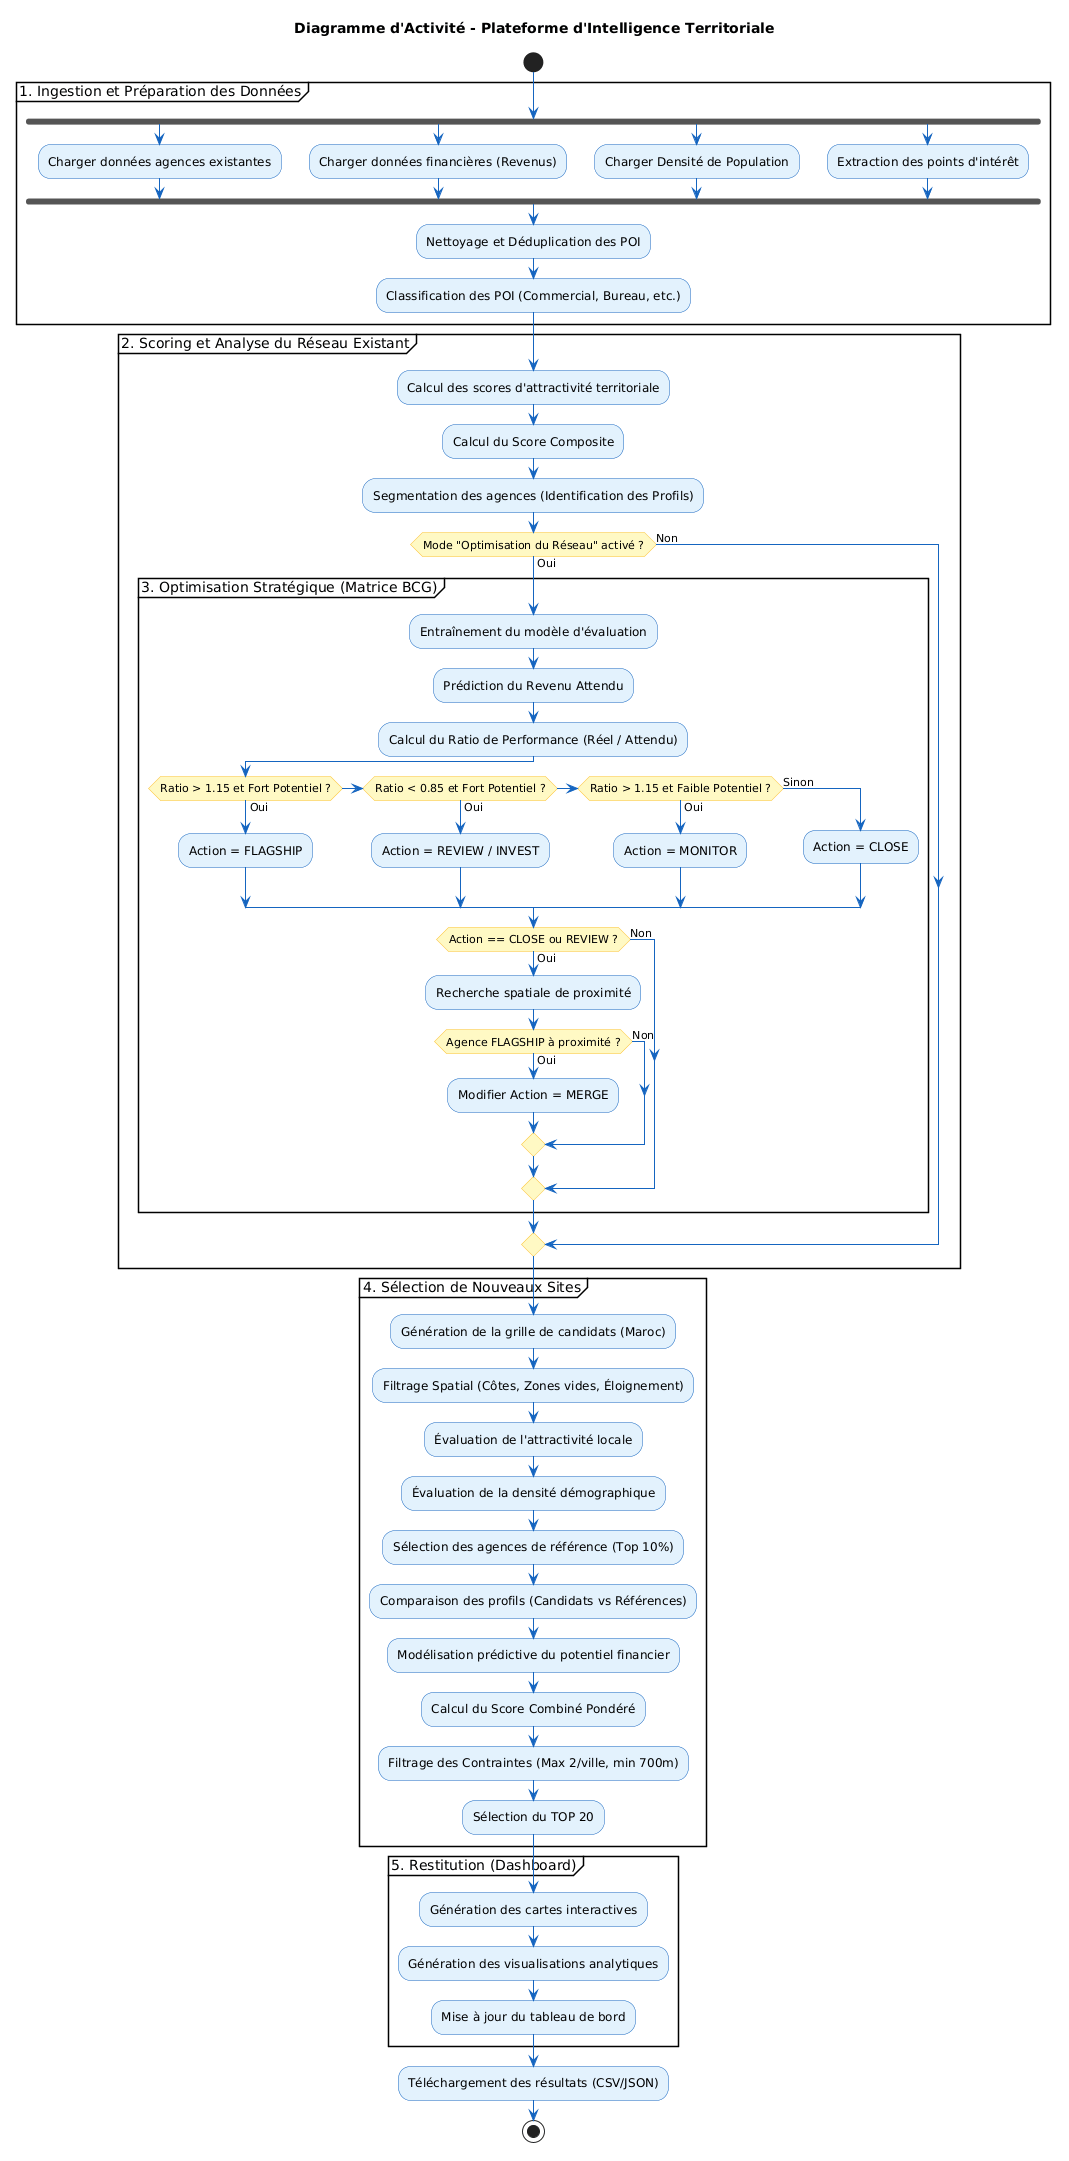

The diagram above was rendered by PlantUML. Its source (embedded in the PNG):
@startuml
skinparam backgroundColor #FFFFFF
skinparam ActivityBackgroundColor #E3F2FD
skinparam ActivityBorderColor #1565C0
skinparam ActivityDiamondBackgroundColor #FFF9C4
skinparam ActivityDiamondBorderColor #FBC02D
skinparam ArrowColor #1565C0

title Diagramme d'Activité - Plateforme d'Intelligence Territoriale

start

partition "1. Ingestion et Préparation des Données" {
    fork
        :Charger données agences existantes;
    fork again
        :Charger données financières (Revenus);
    fork again
        :Charger Densité de Population;
    fork again
        :Extraction des points d'intérêt;
    end fork
    
    :Nettoyage et Déduplication des POI;
    :Classification des POI (Commercial, Bureau, etc.);
}

partition "2. Scoring et Analyse du Réseau Existant" {
    :Calcul des scores d'attractivité territoriale;
    :Calcul du Score Composite;
    :Segmentation des agences (Identification des Profils);
    
    if (Mode "Optimisation du Réseau" activé ?) then (Oui)
        partition "3. Optimisation Stratégique (Matrice BCG)" {
            :Entraînement du modèle d'évaluation;
            :Prédiction du Revenu Attendu;
            :Calcul du Ratio de Performance (Réel / Attendu);
            
            if (Ratio > 1.15 et Fort Potentiel ?) then (Oui)
                :Action = FLAGSHIP;
            elseif (Ratio < 0.85 et Fort Potentiel ?) then (Oui)
                :Action = REVIEW / INVEST;
            elseif (Ratio > 1.15 et Faible Potentiel ?) then (Oui)
                :Action = MONITOR;
            else (Sinon)
                :Action = CLOSE;
            endif
            
            if (Action == CLOSE ou REVIEW ?) then (Oui)
                :Recherche spatiale de proximité;
                if (Agence FLAGSHIP à proximité ?) then (Oui)
                    :Modifier Action = MERGE;
                else (Non)
                endif
            else (Non)
            endif
        }
    else (Non)
    endif
}

partition "4. Sélection de Nouveaux Sites" {
    :Génération de la grille de candidats (Maroc);
    :Filtrage Spatial (Côtes, Zones vides, Éloignement);
    :Évaluation de l'attractivité locale;
    :Évaluation de la densité démographique;
    
    :Sélection des agences de référence (Top 10%);
    :Comparaison des profils (Candidats vs Références);
    
    :Modélisation prédictive du potentiel financier;
    
    :Calcul du Score Combiné Pondéré;
    :Filtrage des Contraintes (Max 2/ville, min 700m);
    :Sélection du TOP 20;
}

partition "5. Restitution (Dashboard)" {
    :Génération des cartes interactives;
    :Génération des visualisations analytiques;
    :Mise à jour du tableau de bord;
}

:Téléchargement des résultats (CSV/JSON);

stop
@enduml